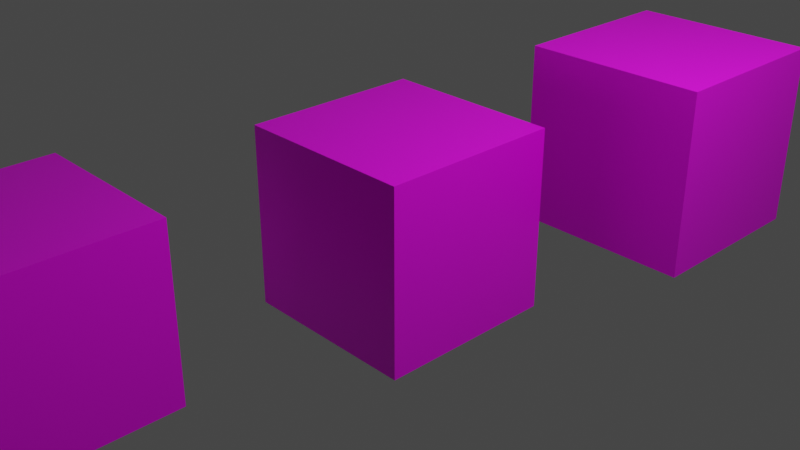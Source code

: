 # Source: untitled.blend  (saved by Blender 3.0.42; exported with 4.5.12 LTS)
import bpy
from mathutils import Matrix  # noqa: F401  (used for matrix-valued properties, if any)

bpy.ops.wm.read_factory_settings(use_empty=True)
scene = bpy.context.scene
scene.name = 'Scene'

# ---- collections
col_collection = bpy.data.collections.new('Collection'); scene.collection.children.link(col_collection)

# ---- images (referenced by path relative to the original .blend; pixels are not part of the script)
import os
ASSET_DIR = os.environ.get("B2B_ASSET_DIR", "")  # directory of the original .blend (textures are referenced by path, not embedded)
HERE = os.path.dirname(os.path.abspath(__file__))  # packed textures are extracted next to this script under _unpacked/

def load_image(name, relpath, width, height, colorspace="sRGB"):
    """Load a texture the original file referenced (path relative to the .blend, or extracted next to this script)."""
    p = next((c for c in (os.path.join(HERE, relpath), os.path.join(ASSET_DIR, relpath)) if relpath and os.path.exists(c)), "")
    if p:
        img = bpy.data.images.load(p, check_existing=True)
        img.name = name
    else:  # same state as the original file: an image datablock whose file is absent (Cycles renders it pink)
        img = bpy.data.images.new(name, width, height)
        img.source = "FILE"
        img.filepath = "//" + (relpath or name)
    img.colorspace_settings.name = colorspace
    return img
img_mur_jpg_001 = load_image('mur.jpg.001', 'mur.jpg', 1024, 1024, 'sRGB')
img_drewno_jpeg_001 = load_image('drewno.jpeg.001', 'drewno.jpeg', 1024, 1024, 'sRGB')
img_bez_tytu_u_png_001 = load_image('Bez\xa0tytułu.png.001', 'Bez\xa0tytułu.png', 1024, 1024, 'sRGB')

# ---- materials (node trees are filled in below, after node groups)
mat_material = bpy.data.materials.new('Material')
mat_material.alpha_threshold = 0.0
mat_material.use_transparent_shadow = False
mat_material.line_color = (0.0, 0.0, 0.0, 1.0)
mat_materia = bpy.data.materials.new('Materiał')
mat_materia.use_transparent_shadow = False
mat_material_002 = bpy.data.materials.new('Material.002')
mat_material_002.alpha_threshold = 0.0
mat_material_002.use_transparent_shadow = False
mat_material_002.line_color = (0.0, 0.0, 0.0, 1.0)

# ---- material node trees
mat_material.use_nodes = True; mat_material.node_tree.nodes.clear()
_N = mat_material.node_tree.nodes; _L = mat_material.node_tree.links
n0 = _N.new('ShaderNodeOutputMaterial'); n0.name = 'Material Output'; n0.location = (300, 300)
n1 = _N.new('ShaderNodeBsdfPrincipled'); n1.name = 'Principled BSDF'; n1.location = (10, 300)
n1.distribution = 'GGX'
n1.subsurface_method = 'RANDOM_WALK_SKIN'
n1.inputs[2].default_value = 0.4
n1.inputs[3].default_value = 1.45
n1.inputs[27].default_value = (0.0, 0.0, 0.0, 1.0)
n1.inputs[28].default_value = 1.0
n2 = _N.new('ShaderNodeTexImage'); n2.name = 'Image Texture'; n2.location = (-280, 280)
n2.image = img_mur_jpg_001
_L.new(n1.outputs[0], n0.inputs[0])
_L.new(n2.outputs[0], n1.inputs[0])
n0.is_active_output = True
mat_materia.use_nodes = True; mat_materia.node_tree.nodes.clear()
_N = mat_materia.node_tree.nodes; _L = mat_materia.node_tree.links
n0 = _N.new('ShaderNodeBsdfPrincipled'); n0.name = 'Principled BSDF'; n0.location = (10, 300)
n0.distribution = 'GGX'
n0.subsurface_method = 'RANDOM_WALK_SKIN'
n0.inputs[3].default_value = 1.45
n0.inputs[27].default_value = (0.0, 0.0, 0.0, 1.0)
n0.inputs[28].default_value = 1.0
n1 = _N.new('ShaderNodeOutputMaterial'); n1.name = 'Material Output'; n1.location = (300, 300)
n2 = _N.new('ShaderNodeTexImage'); n2.name = 'Image Texture'; n2.location = (-280, 280)
n2.image = img_drewno_jpeg_001
_L.new(n0.outputs[0], n1.inputs[0])
_L.new(n2.outputs[0], n0.inputs[0])
n1.is_active_output = True
mat_material_002.use_nodes = True; mat_material_002.node_tree.nodes.clear()
_N = mat_material_002.node_tree.nodes; _L = mat_material_002.node_tree.links
n0 = _N.new('ShaderNodeOutputMaterial'); n0.name = 'Material Output'; n0.location = (300, 300)
n1 = _N.new('ShaderNodeBsdfPrincipled'); n1.name = 'Principled BSDF'; n1.location = (10, 300)
n1.distribution = 'GGX'
n1.subsurface_method = 'RANDOM_WALK_SKIN'
n1.inputs[2].default_value = 0.4
n1.inputs[3].default_value = 1.45
n1.inputs[27].default_value = (0.0, 0.0, 0.0, 1.0)
n1.inputs[28].default_value = 1.0
n2 = _N.new('ShaderNodeTexImage'); n2.name = 'Image Texture'; n2.location = (-280, 280)
n2.image = img_bez_tytu_u_png_001
_L.new(n1.outputs[0], n0.inputs[0])
_L.new(n2.outputs[0], n1.inputs[0])
n0.is_active_output = True

# ---- world
world_world = bpy.data.worlds.new('World'); scene.world = world_world
world_world.use_nodes = True; world_world.node_tree.nodes.clear()
_N = world_world.node_tree.nodes; _L = world_world.node_tree.links
n0 = _N.new('ShaderNodeOutputWorld'); n0.name = 'World Output'; n0.location = (300, 300)
n1 = _N.new('ShaderNodeBackground'); n1.name = 'Background'; n1.location = (10, 300)
n1.inputs[0].default_value = (0.05088, 0.05088, 0.05088, 1.0)
_L.new(n1.outputs[0], n0.inputs[0])
n0.is_active_output = True
world_world.color = (0.05088, 0.05088, 0.05088)
world_world.use_sun_shadow = False
world_world.sun_shadow_jitter_overblur = 0.0

# ---- cameras
cam_camera = bpy.data.cameras.new('Camera')
cam_camera.clip_end = 100.0
cam_camera.ortho_scale = 7.314

# ---- lights
light_light = bpy.data.lights.new('Light', 'POINT')
light_light.transmission_factor = 0.0
light_light.energy = 1000.0
light_light.shadow_soft_size = 0.1
light_light.shadow_maximum_resolution = 0.006
light_light.use_absolute_resolution = True

# ---- meshes
me_cube = bpy.data.meshes.new('Cube')
me_cube.from_pydata([(1.0, 1.0, 1.0), (1.0, 1.0, -1.0), (1.0, -1.0, 1.0), (1.0, -1.0, -1.0), (-1.0, 1.0, 1.0), (-1.0, 1.0, -1.0), (-1.0, -1.0, 1.0), (-1.0, -1.0, -1.0)], [], [(0, 4, 6, 2), (3, 2, 6, 7), (7, 6, 4, 5), (5, 1, 3, 7), (1, 0, 2, 3), (5, 4, 0, 1)])
_uv = me_cube.uv_layers.new(name='UVMap')
_uv.uv.foreach_set('vector', [0.625, 0.5, 0.875, 0.5, 0.875, 0.75, 0.625, 0.75, 0.375, 0.75, 0.625, 0.75, 0.625, 1.0, 0.375, 1.0, 0.375, 0.0, 0.625, 0.0, 0.625, 0.25, 0.375, 0.25, 0.125, 0.5, 0.375, 0.5, 0.375, 0.75, 0.125, 0.75, 0.375, 0.5, 0.625, 0.5, 0.625, 0.75, 0.375, 0.75, 0.375, 0.25, 0.625, 0.25, 0.625, 0.5, 0.375, 0.5])
me_cube.materials.append(mat_material)
me_cube.use_remesh_preserve_volume = False
me_cube.use_remesh_preserve_attributes = False
me_cube.use_mirror_vertex_groups = False
me_cube.update()
me_cube_001 = bpy.data.meshes.new('Cube.001')
me_cube_001.from_pydata([(1.0, 1.0, 1.0), (1.0, 1.0, -1.0), (1.0, -1.0, 1.0), (1.0, -1.0, -1.0), (-1.0, 1.0, 1.0), (-1.0, 1.0, -1.0), (-1.0, -1.0, 1.0), (-1.0, -1.0, -1.0)], [], [(0, 4, 6, 2), (3, 2, 6, 7), (7, 6, 4, 5), (5, 1, 3, 7), (1, 0, 2, 3), (5, 4, 0, 1)])
_uv = me_cube_001.uv_layers.new(name='UVMap')
_uv.uv.foreach_set('vector', [0.625, 0.5, 0.875, 0.5, 0.875, 0.75, 0.625, 0.75, 0.375, 0.75, 0.625, 0.75, 0.625, 1.0, 0.375, 1.0, 0.375, 0.0, 0.625, 0.0, 0.625, 0.25, 0.375, 0.25, 0.125, 0.5, 0.375, 0.5, 0.375, 0.75, 0.125, 0.75, 0.375, 0.5, 0.625, 0.5, 0.625, 0.75, 0.375, 0.75, 0.375, 0.25, 0.625, 0.25, 0.625, 0.5, 0.375, 0.5])
me_cube_001.materials.append(mat_materia)
me_cube_001.use_remesh_preserve_volume = False
me_cube_001.use_remesh_preserve_attributes = False
me_cube_001.use_mirror_vertex_groups = False
me_cube_001.update()
me_cube_002 = bpy.data.meshes.new('Cube.002')
me_cube_002.from_pydata([(1.0, 1.0, 1.0), (1.0, 1.0, -1.0), (1.0, -1.0, 1.0), (1.0, -1.0, -1.0), (-1.0, 1.0, 1.0), (-1.0, 1.0, -1.0), (-1.0, -1.0, 1.0), (-1.0, -1.0, -1.0)], [], [(0, 4, 6, 2), (3, 2, 6, 7), (7, 6, 4, 5), (5, 1, 3, 7), (1, 0, 2, 3), (5, 4, 0, 1)])
_uv = me_cube_002.uv_layers.new(name='UVMap')
_uv.uv.foreach_set('vector', [0.625, 0.5, 0.875, 0.5, 0.875, 0.75, 0.625, 0.75, 0.375, 0.75, 0.625, 0.75, 0.625, 1.0, 0.375, 1.0, 0.375, 0.0, 0.625, 0.0, 0.625, 0.25, 0.375, 0.25, 0.125, 0.5, 0.375, 0.5, 0.375, 0.75, 0.125, 0.75, 0.375, 0.5, 0.625, 0.5, 0.625, 0.75, 0.375, 0.75, 0.375, 0.25, 0.625, 0.25, 0.625, 0.5, 0.375, 0.5])
me_cube_002.materials.append(mat_material_002)
me_cube_002.use_remesh_preserve_volume = False
me_cube_002.use_remesh_preserve_attributes = False
me_cube_002.use_mirror_vertex_groups = False
me_cube_002.update()

# ---- objects
ob_cube = bpy.data.objects.new('Cube', me_cube)
ob_light = bpy.data.objects.new('Light', light_light)
ob_camera = bpy.data.objects.new('Camera', cam_camera)
ob_cube_001 = bpy.data.objects.new('Cube.001', me_cube_001)
ob_cube_002 = bpy.data.objects.new('Cube.002', me_cube_002)

# ---- transforms, parenting, visibility, modifiers, constraints
ob_cube.location = (0.0, 0.0, 0.0)
ob_cube.lock_rotations_4d = False
ob_cube.empty_display_type = 'ARROWS'
ob_cube.lineart.crease_threshold = 0.0
ob_light.location = (4.076, 1.005, 5.904)
ob_light.rotation_euler = (0.6503, 0.05522, 1.866)
ob_light.lock_rotations_4d = False
ob_light.empty_display_type = 'ARROWS'
ob_light.color = (0.0, 0.0, 0.0, 0.0)
ob_light.lineart.crease_threshold = 0.0
ob_camera.location = (7.359, -6.926, 4.958)
ob_camera.rotation_euler = (1.109, 0.0, 0.8149)
ob_camera.lock_rotations_4d = False
ob_camera.empty_display_type = 'ARROWS'
ob_camera.color = (0.0, 0.0, 0.0, 0.0)
ob_camera.display_type = 'WIRE'
ob_camera.lineart.crease_threshold = 0.0
ob_cube_001.location = (1.061, 2.916, 0.4173)
ob_cube_001.lock_rotations_4d = False
ob_cube_001.empty_display_type = 'ARROWS'
ob_cube_001.lineart.crease_threshold = 0.0
ob_cube_002.location = (-1.361, -3.445, -0.2947)
ob_cube_002.rotation_euler = (-1.571, -0.0, 0.0)
ob_cube_002.lock_rotations_4d = False
ob_cube_002.empty_display_type = 'ARROWS'
ob_cube_002.lineart.crease_threshold = 0.0

# ---- collection membership
col_collection.objects.link(ob_cube)
col_collection.objects.link(ob_light)
col_collection.objects.link(ob_camera)
col_collection.objects.link(ob_cube_001)
col_collection.objects.link(ob_cube_002)

# ---- scene / render settings (as saved in the file)
scene.camera = ob_camera
scene.frame_start = 1; scene.frame_end = 250; scene.frame_set(1)
scene.render.engine = 'BLENDER_EEVEE_NEXT'
scene.cycles.sampling_pattern = 'TABULATED_SOBOL'
scene.cycles.use_light_tree = False
scene.view_settings.view_transform = 'Filmic'
bpy.context.view_layer.update()
